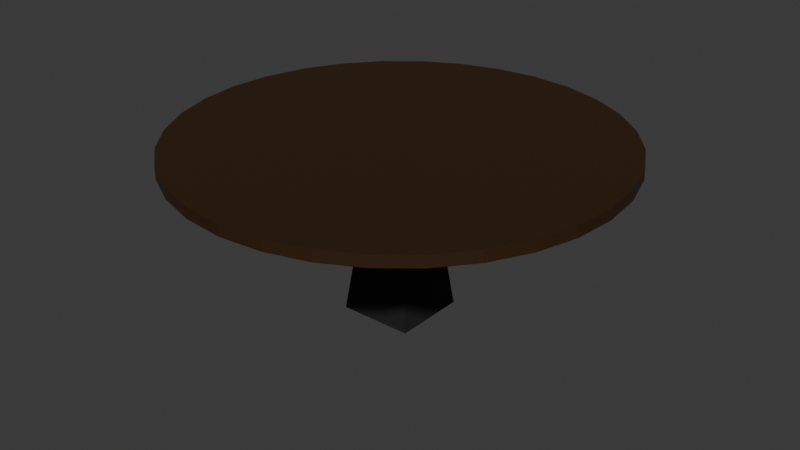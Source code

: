 # Source: West_Table2WIP.blend  (saved by Blender 4.5.87; exported with 4.5.12 LTS)
import bpy
from mathutils import Matrix  # noqa: F401  (used for matrix-valued properties, if any)

bpy.ops.wm.read_factory_settings(use_empty=True)
scene = bpy.context.scene
scene.name = 'Scene'

# ---- collections
col_collection = bpy.data.collections.new('Collection'); scene.collection.children.link(col_collection)

# ---- materials (node trees are filled in below, after node groups)
mat_material_001 = bpy.data.materials.new('Material.001')
mat_material = bpy.data.materials.new('Material')
mat_material.alpha_threshold = 0.0
mat_material.roughness = 0.5
mat_material.line_color = (0.0, 0.0, 0.0, 1.0)

# ---- material node trees
mat_material_001.use_nodes = True; mat_material_001.node_tree.nodes.clear()
_N = mat_material_001.node_tree.nodes; _L = mat_material_001.node_tree.links
n0 = _N.new('ShaderNodeBsdfPrincipled'); n0.name = 'Principled BSDF'; n0.location = (10, 300)
n0.inputs[0].default_value = (0.0339, 0.01479, 0.002631, 1.0)
n1 = _N.new('ShaderNodeOutputMaterial'); n1.name = 'Material Output'; n1.location = (300, 300)
_L.new(n0.outputs[0], n1.inputs[0])
n1.is_active_output = True
mat_material.use_nodes = True; mat_material.node_tree.nodes.clear()
_N = mat_material.node_tree.nodes; _L = mat_material.node_tree.links
n0 = _N.new('ShaderNodeOutputMaterial'); n0.name = 'Material Output'; n0.location = (300, 300)
n1 = _N.new('ShaderNodeBsdfPrincipled'); n1.name = 'Principled BSDF'; n1.location = (10, 300)
n1.inputs[0].default_value = (0.04477, 0.04477, 0.04477, 1.0)
n1.inputs[1].default_value = 0.811
n1.inputs[2].default_value = 0.7205
n1.inputs[3].default_value = 1.45
_L.new(n1.outputs[0], n0.inputs[0])
n0.is_active_output = True

# ---- world
world_world = bpy.data.worlds.new('World'); scene.world = world_world
world_world.use_nodes = True; world_world.node_tree.nodes.clear()
_N = world_world.node_tree.nodes; _L = world_world.node_tree.links
n0 = _N.new('ShaderNodeOutputWorld'); n0.name = 'World Output'; n0.location = (300, 300)
n1 = _N.new('ShaderNodeBackground'); n1.name = 'Background'; n1.location = (10, 300)
n1.inputs[0].default_value = (0.05088, 0.05088, 0.05088, 1.0)
_L.new(n1.outputs[0], n0.inputs[0])
n0.is_active_output = True
world_world.color = (0.05088, 0.05088, 0.05088)
world_world.sun_shadow_jitter_overblur = 0.0

# ---- meshes
me_cylinder = bpy.data.meshes.new('Cylinder')
me_cylinder.from_pydata([(0.0, 1.0, 29.0), (0.0, 1.0, 31.0), (0.1951, 0.9808, 29.0), (0.1951, 0.9808, 31.0), (0.3827, 0.9239, 29.0), (0.3827, 0.9239, 31.0), (0.5556, 0.8315, 29.0), (0.5556, 0.8315, 31.0), (0.7071, 0.7071, 29.0), (0.7071, 0.7071, 31.0), (0.8315, 0.5556, 29.0), (0.8315, 0.5556, 31.0), (0.9239, 0.3827, 29.0), (0.9239, 0.3827, 31.0), (0.9808, 0.1951, 29.0), (0.9808, 0.1951, 31.0), (1.0, 0.0, 29.0), (1.0, 0.0, 31.0), (0.9808, -0.1951, 29.0), (0.9808, -0.1951, 31.0), (0.9239, -0.3827, 29.0), (0.9239, -0.3827, 31.0), (0.8315, -0.5556, 29.0), (0.8315, -0.5556, 31.0), (0.7071, -0.7071, 29.0), (0.7071, -0.7071, 31.0), (0.5556, -0.8315, 29.0), (0.5556, -0.8315, 31.0), (0.3827, -0.9239, 29.0), (0.3827, -0.9239, 31.0), (0.1951, -0.9808, 29.0), (0.1951, -0.9808, 31.0), (0.0, -1.0, 29.0), (0.0, -1.0, 31.0), (-0.1951, -0.9808, 29.0), (-0.1951, -0.9808, 31.0), (-0.3827, -0.9239, 29.0), (-0.3827, -0.9239, 31.0), (-0.5556, -0.8315, 29.0), (-0.5556, -0.8315, 31.0), (-0.7071, -0.7071, 29.0), (-0.7071, -0.7071, 31.0), (-0.8315, -0.5556, 29.0), (-0.8315, -0.5556, 31.0), (-0.9239, -0.3827, 29.0), (-0.9239, -0.3827, 31.0), (-0.9808, -0.1951, 29.0), (-0.9808, -0.1951, 31.0), (-1.0, 0.0, 29.0), (-1.0, 0.0, 31.0), (-0.9808, 0.1951, 29.0), (-0.9808, 0.1951, 31.0), (-0.9239, 0.3827, 29.0), (-0.9239, 0.3827, 31.0), (-0.8315, 0.5556, 29.0), (-0.8315, 0.5556, 31.0), (-0.7071, 0.7071, 29.0), (-0.7071, 0.7071, 31.0), (-0.5556, 0.8315, 29.0), (-0.5556, 0.8315, 31.0), (-0.3827, 0.9239, 29.0), (-0.3827, 0.9239, 31.0), (-0.1951, 0.9808, 29.0), (-0.1951, 0.9808, 31.0), (0.07692, 0.07692, 30.0), (0.1704, 0.1704, 0.0), (0.07692, -0.07692, 30.0), (0.1704, -0.1704, 0.0), (-0.07692, 0.07692, 30.0), (-0.1704, 0.1704, 0.0), (-0.07692, -0.07692, 30.0), (-0.1704, -0.1704, 0.0)], [], [(0, 1, 3, 2), (2, 3, 5, 4), (4, 5, 7, 6), (6, 7, 9, 8), (8, 9, 11, 10), (10, 11, 13, 12), (12, 13, 15, 14), (14, 15, 17, 16), (16, 17, 19, 18), (18, 19, 21, 20), (20, 21, 23, 22), (22, 23, 25, 24), (24, 25, 27, 26), (26, 27, 29, 28), (28, 29, 31, 30), (30, 31, 33, 32), (32, 33, 35, 34), (34, 35, 37, 36), (36, 37, 39, 38), (38, 39, 41, 40), (40, 41, 43, 42), (42, 43, 45, 44), (44, 45, 47, 46), (46, 47, 49, 48), (48, 49, 51, 50), (50, 51, 53, 52), (52, 53, 55, 54), (54, 55, 57, 56), (56, 57, 59, 58), (58, 59, 61, 60), (3, 1, 63, 61, 59, 57, 55, 53, 51, 49, 47, 45, 43, 41, 39, 37, 35, 33, 31, 29, 27, 25, 23, 21, 19, 17, 15, 13, 11, 9, 7, 5), (60, 61, 63, 62), (62, 63, 1, 0), (0, 2, 4, 6, 8, 10, 12, 14, 16, 18, 20, 22, 24, 26, 28, 30, 32, 34, 36, 38, 40, 42, 44, 46, 48, 50, 52, 54, 56, 58, 60, 62), (64, 68, 70, 66), (67, 66, 70, 71), (71, 70, 68, 69), (69, 65, 67, 71), (65, 64, 66, 67), (69, 68, 64, 65)])
me_cylinder.polygons.foreach_set('material_index', [0, 0, 0, 0, 0, 0, 0, 0, 0, 0, 0, 0, 0, 0, 0, 0, 0, 0, 0, 0, 0, 0, 0, 0, 0, 0, 0, 0, 0, 0, 0, 0, 0, 0, 1, 1, 1, 1, 1, 1])
_uv = me_cylinder.uv_layers.new(name='UVMap')
_uv.uv.foreach_set('vector', [0.5077, 0.000171, 0.8458, 0.000171, 0.8458, 0.0213, 0.5077, 0.0213, 0.5077, 0.0213, 0.8458, 0.0213, 0.8458, 0.04244, 0.5077, 0.04244, 0.5077, 0.04244, 0.8458, 0.04244, 0.8458, 0.06357, 0.5077, 0.06357, 0.5077, 0.06357, 0.8458, 0.06357, 0.8458, 0.0847, 0.5077, 0.0847, 0.5077, 0.0847, 0.8458, 0.0847, 0.8458, 0.1058, 0.5077, 0.1058, 0.5077, 0.1058, 0.8458, 0.1058, 0.8458, 0.127, 0.5077, 0.127, 0.5077, 0.127, 0.8458, 0.127, 0.8458, 0.1481, 0.5077, 0.1481, 0.5077, 0.1481, 0.8458, 0.1481, 0.8458, 0.1692, 0.5077, 0.1692, 0.5077, 0.1692, 0.8458, 0.1692, 0.8459, 0.1904, 0.5077, 0.1904, 0.5077, 0.1904, 0.8459, 0.1904, 0.8459, 0.2115, 0.5077, 0.2115, 0.5077, 0.2115, 0.8459, 0.2115, 0.8459, 0.2326, 0.5077, 0.2326, 0.5077, 0.2326, 0.8459, 0.2326, 0.8459, 0.2538, 0.5077, 0.2538, 0.5077, 0.2538, 0.8459, 0.2538, 0.8459, 0.2749, 0.5077, 0.2749, 0.5077, 0.2749, 0.8459, 0.2749, 0.8459, 0.296, 0.5077, 0.296, 0.5077, 0.296, 0.8459, 0.296, 0.8459, 0.3172, 0.5077, 0.3172, 0.5077, 0.3172, 0.8459, 0.3172, 0.8459, 0.3383, 0.5077, 0.3383, 0.5077, 0.3383, 0.8459, 0.3383, 0.8459, 0.3594, 0.5077, 0.3594, 0.5077, 0.3594, 0.8459, 0.3594, 0.8459, 0.3806, 0.5077, 0.3806, 0.5077, 0.3806, 0.8459, 0.3806, 0.8459, 0.4017, 0.5077, 0.4017, 0.5077, 0.4017, 0.8459, 0.4017, 0.8459, 0.4228, 0.5077, 0.4228, 0.5077, 0.4228, 0.8459, 0.4228, 0.8459, 0.444, 0.5077, 0.444, 0.5077, 0.444, 0.8459, 0.444, 0.8459, 0.4651, 0.5077, 0.4651, 0.5077, 0.4651, 0.8459, 0.4651, 0.8459, 0.4862, 0.5077, 0.4862, 0.5077, 0.4862, 0.8459, 0.4862, 0.8459, 0.5074, 0.5077, 0.5074, 0.5077, 0.5074, 0.8459, 0.5074, 0.8459, 0.5285, 0.5077, 0.5285, 0.5077, 0.5285, 0.8459, 0.5285, 0.8459, 0.5496, 0.5077, 0.5496, 0.5077, 0.5496, 0.8459, 0.5496, 0.8459, 0.5708, 0.5077, 0.5708, 0.5077, 0.5708, 0.8459, 0.5708, 0.8459, 0.5919, 0.5077, 0.5919, 0.5077, 0.5919, 0.8459, 0.5919, 0.8459, 0.613, 0.5077, 0.613, 0.5077, 0.613, 0.8459, 0.613, 0.8459, 0.6342, 0.5077, 0.6342, 0.501, 0.9998, 0.4692, 0.9998, 0.438, 0.9936, 0.4086, 0.9814, 0.3821, 0.9638, 0.3596, 0.9413, 0.3419, 0.9148, 0.3298, 0.8854, 0.3236, 0.8542, 0.3236, 0.8224, 0.3298, 0.7912, 0.3419, 0.7618, 0.3596, 0.7353, 0.3821, 0.7128, 0.4086, 0.6952, 0.438, 0.683, 0.4692, 0.6768, 0.501, 0.6768, 0.5322, 0.683, 0.5616, 0.6952, 0.588, 0.7128, 0.6105, 0.7353, 0.6282, 0.7618, 0.6404, 0.7912, 0.6466, 0.8224, 0.6466, 0.8542, 0.6404, 0.8854, 0.6282, 0.9148, 0.6105, 0.9413, 0.588, 0.9638, 0.5616, 0.9814, 0.5322, 0.9936, 0.5077, 0.6342, 0.8459, 0.6342, 0.8459, 0.6553, 0.5077, 0.6553, 0.5077, 0.6553, 0.8459, 0.6553, 0.8459, 0.6764, 0.5077, 0.6764, 0.006378, 0.8854, 0.01855, 0.9148, 0.03623, 0.9413, 0.05873, 0.9638, 0.08518, 0.9814, 0.1146, 0.9936, 0.1458, 0.9998, 0.1776, 0.9998, 0.2088, 0.9936, 0.2382, 0.9814, 0.2647, 0.9638, 0.2872, 0.9413, 0.3048, 0.9148, 0.317, 0.8854, 0.3232, 0.8542, 0.3232, 0.8224, 0.317, 0.7912, 0.3048, 0.7618, 0.2872, 0.7353, 0.2647, 0.7128, 0.2382, 0.6952, 0.2088, 0.683, 0.1776, 0.6768, 0.1458, 0.6768, 0.1146, 0.683, 0.08518, 0.6952, 0.05873, 0.7128, 0.03623, 0.7353, 0.01855, 0.7618, 0.006378, 0.7912, 0.000171, 0.8224, 0.000171, 0.8542, 0.3383, 0.3383, 0.5074, 0.3383, 0.5074, 0.5074, 0.3383, 0.5074, 0.1692, 0.5074, 0.3383, 0.5074, 0.3383, 0.6764, 0.1692, 0.6764, 0.1692, 0.000171, 0.3383, 0.000171, 0.3383, 0.1692, 0.1692, 0.1692, 0.000171, 0.3383, 0.1692, 0.3383, 0.1692, 0.5074, 0.000171, 0.5074, 0.1692, 0.3383, 0.3383, 0.3383, 0.3383, 0.5074, 0.1692, 0.5074, 0.1692, 0.1692, 0.3383, 0.1692, 0.3383, 0.3383, 0.1692, 0.3383])
me_cylinder.materials.append(mat_material_001)
me_cylinder.materials.append(mat_material)
me_cylinder.update()

# ---- objects
ob_table = bpy.data.objects.new('Table', me_cylinder)

# ---- transforms, parenting, visibility, modifiers, constraints
ob_table.location = (0.0, 0.0, -2.384e-07)
ob_table.scale = (1.732, 1.732, 0.04441)

# ---- collection membership
col_collection.objects.link(ob_table)

# ---- scene / render settings (as saved in the file)
scene.frame_start = 1; scene.frame_end = 250; scene.frame_set(1)
scene.render.engine = 'BLENDER_EEVEE_NEXT'
bpy.context.view_layer.update()

# ---- added for rendering (the .blend has no active camera and no usable light): camera, sun
cam_auto = bpy.data.cameras.new('AutoCamera')
cam_auto.lens = 50.0
cam_auto.sensor_width = 36.0
cam_auto.clip_end = 1000.0
ob_auto_camera = bpy.data.objects.new('AutoCamera', cam_auto)
scene.collection.objects.link(ob_auto_camera)
ob_auto_camera.location = (4.70758, -5.6491, 4.45434)
ob_auto_camera.rotation_euler = (1.09748, -7.21219e-08, 0.694738)
scene.camera = ob_auto_camera
light_auto_sun = bpy.data.lights.new('AutoSun', 'SUN')
light_auto_sun.energy = 3.0
light_auto_sun.angle = 0.0523599
ob_auto_sun = bpy.data.objects.new('AutoSun', light_auto_sun)
scene.collection.objects.link(ob_auto_sun)
ob_auto_sun.rotation_euler = (0.872665, 0.174533, 0.523599)
bpy.context.view_layer.update()
